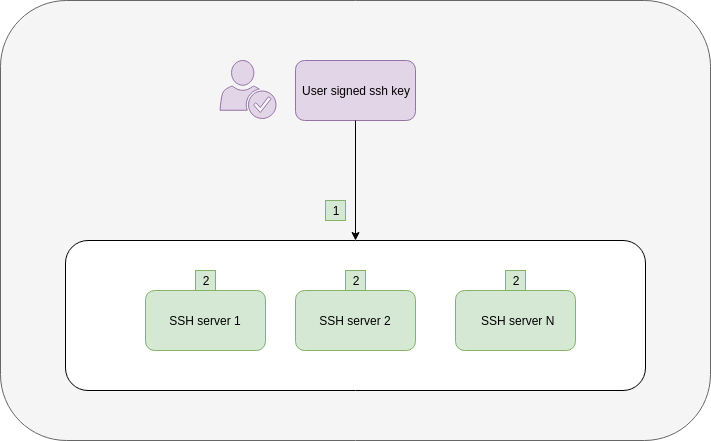

The diagram above was exported from draw.io. Its source (the exported page's mxGraphModel, read from the mxfile embedded in the PNG):
<mxGraphModel dx="1074" dy="857" grid="1" gridSize="10" guides="1" tooltips="1" connect="1" arrows="1" fold="1" page="1" pageScale="1" pageWidth="1169" pageHeight="827" background="none" math="0" shadow="0">
  <root>
    <mxCell id="0" />
    <mxCell id="1" parent="0" />
    <mxCell id="09Y6ZCjtngEJMnWU9evW-137" value="" style="rounded=1;whiteSpace=wrap;html=1;fillColor=#f5f5f5;strokeColor=#666666;fontColor=#333333;" parent="1" vertex="1">
      <mxGeometry x="95" y="120" width="710" height="440" as="geometry" />
    </mxCell>
    <mxCell id="121" value="" style="rounded=1;whiteSpace=wrap;html=1;" parent="1" vertex="1">
      <mxGeometry x="160" y="360" width="580" height="150" as="geometry" />
    </mxCell>
    <mxCell id="108" value="&amp;nbsp;SSH s&lt;span&gt;erver N&lt;/span&gt;" style="rounded=1;whiteSpace=wrap;html=1;fillColor=#d5e8d4;strokeColor=#82b366;" parent="1" vertex="1">
      <mxGeometry x="550" y="410" width="120" height="60" as="geometry" />
    </mxCell>
    <mxCell id="107" value="SSH s&lt;span&gt;erver 2&lt;/span&gt;" style="rounded=1;whiteSpace=wrap;html=1;fillColor=#d5e8d4;strokeColor=#82b366;" parent="1" vertex="1">
      <mxGeometry x="390" y="410" width="120" height="60" as="geometry" />
    </mxCell>
    <mxCell id="106" value="SSH server 1" style="rounded=1;whiteSpace=wrap;html=1;fillColor=#d5e8d4;strokeColor=#82b366;" parent="1" vertex="1">
      <mxGeometry x="240" y="410" width="120" height="60" as="geometry" />
    </mxCell>
    <mxCell id="113" value="" style="shadow=0;dashed=0;html=1;strokeColor=#9673a6;fillColor=#e1d5e7;labelPosition=center;verticalLabelPosition=bottom;verticalAlign=top;outlineConnect=0;align=center;shape=mxgraph.office.users.credentials;" parent="1" vertex="1">
      <mxGeometry x="314.5" y="180" width="56" height="58" as="geometry" />
    </mxCell>
    <mxCell id="119" value="User signed ssh key&lt;br&gt;" style="rounded=1;whiteSpace=wrap;html=1;fillColor=#e1d5e7;strokeColor=#9673a6;" parent="1" vertex="1">
      <mxGeometry x="390" y="180" width="120" height="60" as="geometry" />
    </mxCell>
    <mxCell id="120" value="" style="endArrow=classic;html=1;entryX=0.5;entryY=0;exitX=0.5;exitY=1;" parent="1" source="119" target="121" edge="1">
      <mxGeometry width="50" height="50" relative="1" as="geometry">
        <mxPoint x="300" y="170" as="sourcePoint" />
        <mxPoint x="430" y="-40" as="targetPoint" />
      </mxGeometry>
    </mxCell>
    <mxCell id="131" value="1" style="text;html=1;strokeColor=#82b366;fillColor=#d5e8d4;align=center;verticalAlign=middle;whiteSpace=wrap;rounded=0;glass=0;comic=0;" parent="1" vertex="1">
      <mxGeometry x="420" y="320" width="20" height="20" as="geometry" />
    </mxCell>
    <mxCell id="132" value="2" style="text;html=1;strokeColor=#82b366;fillColor=#d5e8d4;align=center;verticalAlign=middle;whiteSpace=wrap;rounded=0;glass=0;comic=0;" parent="1" vertex="1">
      <mxGeometry x="440" y="390" width="20" height="20" as="geometry" />
    </mxCell>
    <mxCell id="9x7IH7EMlr6ZZMiNidw8-133" value="2" style="text;html=1;strokeColor=#82b366;fillColor=#d5e8d4;align=center;verticalAlign=middle;whiteSpace=wrap;rounded=0;glass=0;comic=0;" vertex="1" parent="1">
      <mxGeometry x="290" y="390" width="20" height="20" as="geometry" />
    </mxCell>
    <mxCell id="9x7IH7EMlr6ZZMiNidw8-134" value="2" style="text;html=1;strokeColor=#82b366;fillColor=#d5e8d4;align=center;verticalAlign=middle;whiteSpace=wrap;rounded=0;glass=0;comic=0;" vertex="1" parent="1">
      <mxGeometry x="600" y="390" width="20" height="20" as="geometry" />
    </mxCell>
  </root>
</mxGraphModel>